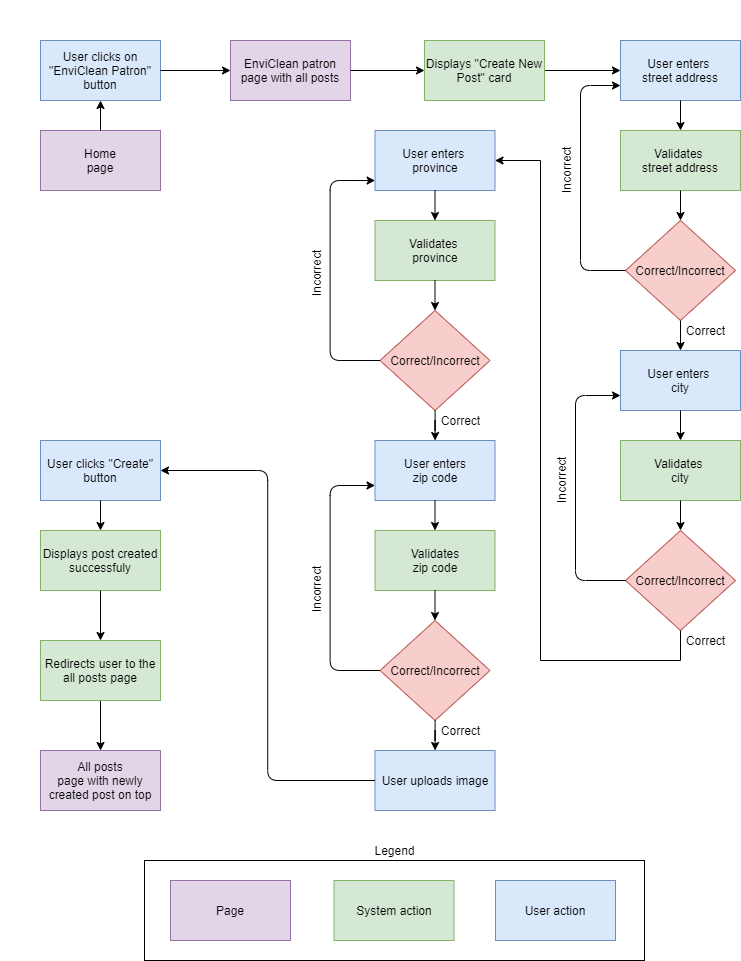

The diagram above was exported from draw.io. Its source (the exported page's mxGraphModel, read from the mxfile embedded in the PNG):
<mxGraphModel dx="2076" dy="1042" grid="1" gridSize="10" guides="1" tooltips="1" connect="1" arrows="1" fold="1" page="1" pageScale="1" pageWidth="827" pageHeight="1169" math="0" shadow="0">
  <root>
    <mxCell id="WIyWlLk6GJQsqaUBKTNV-0" />
    <mxCell id="WIyWlLk6GJQsqaUBKTNV-1" parent="WIyWlLk6GJQsqaUBKTNV-0" />
    <mxCell id="WGQJFKH-iQhOE2EfrwP6-1" value="" style="group" vertex="1" connectable="0" parent="WIyWlLk6GJQsqaUBKTNV-1">
      <mxGeometry x="60" y="40" width="700" height="920" as="geometry" />
    </mxCell>
    <mxCell id="gCngwMrIZ5plH6zoW0DG-1" value="Home&lt;br&gt;page" style="rounded=0;whiteSpace=wrap;html=1;fillColor=#e1d5e7;strokeColor=#9673a6;" parent="WGQJFKH-iQhOE2EfrwP6-1" vertex="1">
      <mxGeometry y="90" width="120" height="60" as="geometry" />
    </mxCell>
    <mxCell id="gCngwMrIZ5plH6zoW0DG-2" value="User clicks on &quot;EnviClean Patron&quot; button" style="rounded=0;whiteSpace=wrap;html=1;fillColor=#dae8fc;strokeColor=#6c8ebf;" parent="WGQJFKH-iQhOE2EfrwP6-1" vertex="1">
      <mxGeometry width="120" height="60" as="geometry" />
    </mxCell>
    <mxCell id="gCngwMrIZ5plH6zoW0DG-3" value="EnviClean patron&lt;br&gt;page with all posts" style="rounded=0;whiteSpace=wrap;html=1;fillColor=#e1d5e7;strokeColor=#9673a6;" parent="WGQJFKH-iQhOE2EfrwP6-1" vertex="1">
      <mxGeometry x="190" width="120" height="60" as="geometry" />
    </mxCell>
    <mxCell id="gCngwMrIZ5plH6zoW0DG-4" value="User enters &lt;br&gt;street address" style="rounded=0;whiteSpace=wrap;html=1;fillColor=#dae8fc;strokeColor=#6c8ebf;" parent="WGQJFKH-iQhOE2EfrwP6-1" vertex="1">
      <mxGeometry x="580" width="120" height="60" as="geometry" />
    </mxCell>
    <mxCell id="gCngwMrIZ5plH6zoW0DG-5" value="Validates &lt;br&gt;street address" style="rounded=0;whiteSpace=wrap;html=1;fillColor=#d5e8d4;strokeColor=#82b366;" parent="WGQJFKH-iQhOE2EfrwP6-1" vertex="1">
      <mxGeometry x="580" y="90" width="120" height="60" as="geometry" />
    </mxCell>
    <mxCell id="gCngwMrIZ5plH6zoW0DG-12" value="All posts&lt;br&gt;page with newly created post on top" style="rounded=0;whiteSpace=wrap;html=1;fillColor=#e1d5e7;strokeColor=#9673a6;" parent="WGQJFKH-iQhOE2EfrwP6-1" vertex="1">
      <mxGeometry y="710" width="120" height="60" as="geometry" />
    </mxCell>
    <mxCell id="gCngwMrIZ5plH6zoW0DG-13" value="" style="endArrow=classic;html=1;exitX=0.5;exitY=0;exitDx=0;exitDy=0;entryX=0.5;entryY=1;entryDx=0;entryDy=0;" parent="WGQJFKH-iQhOE2EfrwP6-1" source="gCngwMrIZ5plH6zoW0DG-1" target="gCngwMrIZ5plH6zoW0DG-2" edge="1">
      <mxGeometry width="50" height="50" as="geometry">
        <mxPoint x="140" y="150" as="sourcePoint" />
        <mxPoint x="60" y="70" as="targetPoint" />
      </mxGeometry>
    </mxCell>
    <mxCell id="gCngwMrIZ5plH6zoW0DG-14" value="" style="endArrow=classic;html=1;exitX=1;exitY=0.5;exitDx=0;exitDy=0;entryX=0;entryY=0.5;entryDx=0;entryDy=0;" parent="WGQJFKH-iQhOE2EfrwP6-1" source="gCngwMrIZ5plH6zoW0DG-2" target="gCngwMrIZ5plH6zoW0DG-3" edge="1">
      <mxGeometry width="50" height="50" as="geometry">
        <mxPoint x="130" y="40" as="sourcePoint" />
        <mxPoint x="200" y="40" as="targetPoint" />
      </mxGeometry>
    </mxCell>
    <mxCell id="gCngwMrIZ5plH6zoW0DG-16" value="" style="endArrow=classic;html=1;exitX=0.5;exitY=1;exitDx=0;exitDy=0;entryX=0.5;entryY=0;entryDx=0;entryDy=0;" parent="WGQJFKH-iQhOE2EfrwP6-1" source="gCngwMrIZ5plH6zoW0DG-4" target="gCngwMrIZ5plH6zoW0DG-5" edge="1">
      <mxGeometry width="50" height="50" as="geometry">
        <mxPoint x="150" y="60" as="sourcePoint" />
        <mxPoint x="220" y="60" as="targetPoint" />
      </mxGeometry>
    </mxCell>
    <mxCell id="gCngwMrIZ5plH6zoW0DG-27" value="Page" style="rounded=0;whiteSpace=wrap;html=1;fillColor=#e1d5e7;strokeColor=#9673a6;" parent="WGQJFKH-iQhOE2EfrwP6-1" vertex="1">
      <mxGeometry x="130" y="840" width="120" height="60" as="geometry" />
    </mxCell>
    <mxCell id="gCngwMrIZ5plH6zoW0DG-28" value="System action" style="rounded=0;whiteSpace=wrap;html=1;fillColor=#d5e8d4;strokeColor=#82b366;" parent="WGQJFKH-iQhOE2EfrwP6-1" vertex="1">
      <mxGeometry x="293.5" y="840" width="120" height="60" as="geometry" />
    </mxCell>
    <mxCell id="gCngwMrIZ5plH6zoW0DG-29" value="User action" style="rounded=0;whiteSpace=wrap;html=1;fillColor=#dae8fc;strokeColor=#6c8ebf;" parent="WGQJFKH-iQhOE2EfrwP6-1" vertex="1">
      <mxGeometry x="455" y="840" width="120" height="60" as="geometry" />
    </mxCell>
    <mxCell id="gCngwMrIZ5plH6zoW0DG-30" value="" style="rounded=0;whiteSpace=wrap;html=1;fillColor=none;" parent="WGQJFKH-iQhOE2EfrwP6-1" vertex="1">
      <mxGeometry x="104" y="820" width="500" height="100" as="geometry" />
    </mxCell>
    <mxCell id="gCngwMrIZ5plH6zoW0DG-31" value="Legend" style="text;html=1;align=center;verticalAlign=middle;resizable=0;points=[];autosize=1;strokeColor=none;" parent="WGQJFKH-iQhOE2EfrwP6-1" vertex="1">
      <mxGeometry x="324" y="800" width="60" height="20" as="geometry" />
    </mxCell>
    <mxCell id="gCngwMrIZ5plH6zoW0DG-33" value="Correct/Incorrect" style="rhombus;whiteSpace=wrap;html=1;fillColor=#f8cecc;strokeColor=#b85450;" parent="WGQJFKH-iQhOE2EfrwP6-1" vertex="1">
      <mxGeometry x="585" y="180" width="110" height="100" as="geometry" />
    </mxCell>
    <mxCell id="gCngwMrIZ5plH6zoW0DG-35" value="" style="endArrow=classic;html=1;exitX=0.5;exitY=1;exitDx=0;exitDy=0;entryX=0.5;entryY=0;entryDx=0;entryDy=0;" parent="WGQJFKH-iQhOE2EfrwP6-1" source="gCngwMrIZ5plH6zoW0DG-5" target="gCngwMrIZ5plH6zoW0DG-33" edge="1">
      <mxGeometry x="10" y="10" width="50" height="50" as="geometry">
        <mxPoint x="650" y="70" as="sourcePoint" />
        <mxPoint x="650" y="120" as="targetPoint" />
      </mxGeometry>
    </mxCell>
    <mxCell id="gCngwMrIZ5plH6zoW0DG-37" value="" style="endArrow=classic;html=1;entryX=0;entryY=0.75;entryDx=0;entryDy=0;exitX=0;exitY=0.5;exitDx=0;exitDy=0;edgeStyle=orthogonalEdgeStyle;" parent="WGQJFKH-iQhOE2EfrwP6-1" source="gCngwMrIZ5plH6zoW0DG-33" target="gCngwMrIZ5plH6zoW0DG-4" edge="1">
      <mxGeometry x="20" y="20" width="50" height="50" as="geometry">
        <mxPoint x="550" y="220" as="sourcePoint" />
        <mxPoint x="650" y="230" as="targetPoint" />
        <Array as="points">
          <mxPoint x="540" y="230" />
          <mxPoint x="540" y="45" />
        </Array>
      </mxGeometry>
    </mxCell>
    <mxCell id="gCngwMrIZ5plH6zoW0DG-38" value="Incorrect" style="text;html=1;align=center;verticalAlign=middle;resizable=0;points=[];autosize=1;strokeColor=none;rotation=-90;" parent="WGQJFKH-iQhOE2EfrwP6-1" vertex="1">
      <mxGeometry x="496" y="120" width="60" height="20" as="geometry" />
    </mxCell>
    <mxCell id="gCngwMrIZ5plH6zoW0DG-46" value="User enters &lt;br&gt;city" style="rounded=0;whiteSpace=wrap;html=1;fillColor=#dae8fc;strokeColor=#6c8ebf;" parent="WGQJFKH-iQhOE2EfrwP6-1" vertex="1">
      <mxGeometry x="580" y="310" width="120" height="60" as="geometry" />
    </mxCell>
    <mxCell id="gCngwMrIZ5plH6zoW0DG-67" value="" style="edgeStyle=orthogonalEdgeStyle;rounded=0;orthogonalLoop=1;jettySize=auto;html=1;" parent="WGQJFKH-iQhOE2EfrwP6-1" source="gCngwMrIZ5plH6zoW0DG-33" target="gCngwMrIZ5plH6zoW0DG-46" edge="1">
      <mxGeometry as="geometry" />
    </mxCell>
    <mxCell id="gCngwMrIZ5plH6zoW0DG-47" value="Validates &lt;br&gt;city" style="rounded=0;whiteSpace=wrap;html=1;fillColor=#d5e8d4;strokeColor=#82b366;" parent="WGQJFKH-iQhOE2EfrwP6-1" vertex="1">
      <mxGeometry x="580" y="400" width="120" height="60" as="geometry" />
    </mxCell>
    <mxCell id="gCngwMrIZ5plH6zoW0DG-48" value="" style="endArrow=classic;html=1;exitX=0.5;exitY=1;exitDx=0;exitDy=0;entryX=0.5;entryY=0;entryDx=0;entryDy=0;" parent="WGQJFKH-iQhOE2EfrwP6-1" source="gCngwMrIZ5plH6zoW0DG-46" target="gCngwMrIZ5plH6zoW0DG-47" edge="1">
      <mxGeometry x="-5" y="310" width="50" height="50" as="geometry">
        <mxPoint x="145" y="370" as="sourcePoint" />
        <mxPoint x="215" y="370" as="targetPoint" />
      </mxGeometry>
    </mxCell>
    <mxCell id="gCngwMrIZ5plH6zoW0DG-49" value="Correct/Incorrect" style="rhombus;whiteSpace=wrap;html=1;fillColor=#f8cecc;strokeColor=#b85450;" parent="WGQJFKH-iQhOE2EfrwP6-1" vertex="1">
      <mxGeometry x="585" y="490" width="110" height="100" as="geometry" />
    </mxCell>
    <mxCell id="gCngwMrIZ5plH6zoW0DG-50" value="" style="endArrow=classic;html=1;exitX=0.5;exitY=1;exitDx=0;exitDy=0;entryX=0.5;entryY=0;entryDx=0;entryDy=0;" parent="WGQJFKH-iQhOE2EfrwP6-1" source="gCngwMrIZ5plH6zoW0DG-47" target="gCngwMrIZ5plH6zoW0DG-49" edge="1">
      <mxGeometry x="5" y="320" width="50" height="50" as="geometry">
        <mxPoint x="645" y="380" as="sourcePoint" />
        <mxPoint x="645" y="430" as="targetPoint" />
      </mxGeometry>
    </mxCell>
    <mxCell id="gCngwMrIZ5plH6zoW0DG-51" value="" style="endArrow=classic;html=1;entryX=0;entryY=0.75;entryDx=0;entryDy=0;exitX=0;exitY=0.5;exitDx=0;exitDy=0;edgeStyle=orthogonalEdgeStyle;" parent="WGQJFKH-iQhOE2EfrwP6-1" source="gCngwMrIZ5plH6zoW0DG-49" target="gCngwMrIZ5plH6zoW0DG-46" edge="1">
      <mxGeometry x="15" y="330" width="50" height="50" as="geometry">
        <mxPoint x="545" y="530" as="sourcePoint" />
        <mxPoint x="645" y="540" as="targetPoint" />
        <Array as="points">
          <mxPoint x="535" y="540" />
          <mxPoint x="535" y="355" />
        </Array>
      </mxGeometry>
    </mxCell>
    <mxCell id="gCngwMrIZ5plH6zoW0DG-52" value="Incorrect" style="text;html=1;align=center;verticalAlign=middle;resizable=0;points=[];autosize=1;strokeColor=none;rotation=-90;" parent="WGQJFKH-iQhOE2EfrwP6-1" vertex="1">
      <mxGeometry x="491" y="430" width="60" height="20" as="geometry" />
    </mxCell>
    <mxCell id="gCngwMrIZ5plH6zoW0DG-53" value="User enters &lt;br&gt;province" style="rounded=0;whiteSpace=wrap;html=1;fillColor=#dae8fc;strokeColor=#6c8ebf;" parent="WGQJFKH-iQhOE2EfrwP6-1" vertex="1">
      <mxGeometry x="334.5" y="90" width="120" height="60" as="geometry" />
    </mxCell>
    <mxCell id="gCngwMrIZ5plH6zoW0DG-69" value="" style="edgeStyle=orthogonalEdgeStyle;rounded=0;orthogonalLoop=1;jettySize=auto;html=1;entryX=1;entryY=0.5;entryDx=0;entryDy=0;exitX=0.5;exitY=1;exitDx=0;exitDy=0;" parent="WGQJFKH-iQhOE2EfrwP6-1" source="gCngwMrIZ5plH6zoW0DG-49" target="gCngwMrIZ5plH6zoW0DG-53" edge="1">
      <mxGeometry as="geometry">
        <mxPoint x="620" y="630" as="sourcePoint" />
        <Array as="points">
          <mxPoint x="640" y="620" />
          <mxPoint x="500" y="620" />
          <mxPoint x="500" y="120" />
        </Array>
      </mxGeometry>
    </mxCell>
    <mxCell id="gCngwMrIZ5plH6zoW0DG-54" value="Validates &lt;br&gt;province" style="rounded=0;whiteSpace=wrap;html=1;fillColor=#d5e8d4;strokeColor=#82b366;" parent="WGQJFKH-iQhOE2EfrwP6-1" vertex="1">
      <mxGeometry x="334.5" y="180" width="120" height="60" as="geometry" />
    </mxCell>
    <mxCell id="gCngwMrIZ5plH6zoW0DG-55" value="" style="endArrow=classic;html=1;exitX=0.5;exitY=1;exitDx=0;exitDy=0;entryX=0.5;entryY=0;entryDx=0;entryDy=0;" parent="WGQJFKH-iQhOE2EfrwP6-1" source="gCngwMrIZ5plH6zoW0DG-53" target="gCngwMrIZ5plH6zoW0DG-54" edge="1">
      <mxGeometry x="-250.5" y="104" width="50" height="50" as="geometry">
        <mxPoint x="-100.5" y="164" as="sourcePoint" />
        <mxPoint x="-30.5" y="164" as="targetPoint" />
      </mxGeometry>
    </mxCell>
    <mxCell id="gCngwMrIZ5plH6zoW0DG-56" value="Correct/Incorrect" style="rhombus;whiteSpace=wrap;html=1;fillColor=#f8cecc;strokeColor=#b85450;" parent="WGQJFKH-iQhOE2EfrwP6-1" vertex="1">
      <mxGeometry x="339.5" y="270" width="110" height="100" as="geometry" />
    </mxCell>
    <mxCell id="gCngwMrIZ5plH6zoW0DG-57" value="" style="endArrow=classic;html=1;exitX=0.5;exitY=1;exitDx=0;exitDy=0;entryX=0.5;entryY=0;entryDx=0;entryDy=0;" parent="WGQJFKH-iQhOE2EfrwP6-1" source="gCngwMrIZ5plH6zoW0DG-54" target="gCngwMrIZ5plH6zoW0DG-56" edge="1">
      <mxGeometry x="-240.5" y="114" width="50" height="50" as="geometry">
        <mxPoint x="399.5" y="174" as="sourcePoint" />
        <mxPoint x="399.5" y="224" as="targetPoint" />
      </mxGeometry>
    </mxCell>
    <mxCell id="gCngwMrIZ5plH6zoW0DG-58" value="" style="endArrow=classic;html=1;exitX=0;exitY=0.5;exitDx=0;exitDy=0;edgeStyle=orthogonalEdgeStyle;entryX=0.001;entryY=0.834;entryDx=0;entryDy=0;entryPerimeter=0;" parent="WGQJFKH-iQhOE2EfrwP6-1" source="gCngwMrIZ5plH6zoW0DG-56" target="gCngwMrIZ5plH6zoW0DG-53" edge="1">
      <mxGeometry x="-230.5" y="124" width="50" height="50" as="geometry">
        <mxPoint x="299.5" y="324" as="sourcePoint" />
        <mxPoint x="324.5" y="150" as="targetPoint" />
        <Array as="points">
          <mxPoint x="289.5" y="320" />
          <mxPoint x="289.5" y="140" />
        </Array>
      </mxGeometry>
    </mxCell>
    <mxCell id="gCngwMrIZ5plH6zoW0DG-59" value="Incorrect" style="text;html=1;align=center;verticalAlign=middle;resizable=0;points=[];autosize=1;strokeColor=none;rotation=-90;" parent="WGQJFKH-iQhOE2EfrwP6-1" vertex="1">
      <mxGeometry x="245.5" y="224" width="60" height="20" as="geometry" />
    </mxCell>
    <mxCell id="gCngwMrIZ5plH6zoW0DG-60" value="User enters&lt;br&gt;zip code" style="rounded=0;whiteSpace=wrap;html=1;fillColor=#dae8fc;strokeColor=#6c8ebf;" parent="WGQJFKH-iQhOE2EfrwP6-1" vertex="1">
      <mxGeometry x="334.5" y="400" width="120" height="60" as="geometry" />
    </mxCell>
    <mxCell id="gCngwMrIZ5plH6zoW0DG-71" value="" style="edgeStyle=orthogonalEdgeStyle;rounded=0;orthogonalLoop=1;jettySize=auto;html=1;" parent="WGQJFKH-iQhOE2EfrwP6-1" source="gCngwMrIZ5plH6zoW0DG-56" target="gCngwMrIZ5plH6zoW0DG-60" edge="1">
      <mxGeometry x="-245.5" y="-530" as="geometry" />
    </mxCell>
    <mxCell id="gCngwMrIZ5plH6zoW0DG-61" value="Validates&lt;br&gt;zip code" style="rounded=0;whiteSpace=wrap;html=1;fillColor=#d5e8d4;strokeColor=#82b366;" parent="WGQJFKH-iQhOE2EfrwP6-1" vertex="1">
      <mxGeometry x="334.5" y="490" width="120" height="60" as="geometry" />
    </mxCell>
    <mxCell id="gCngwMrIZ5plH6zoW0DG-62" value="" style="endArrow=classic;html=1;exitX=0.5;exitY=1;exitDx=0;exitDy=0;entryX=0.5;entryY=0;entryDx=0;entryDy=0;" parent="WGQJFKH-iQhOE2EfrwP6-1" source="gCngwMrIZ5plH6zoW0DG-60" target="gCngwMrIZ5plH6zoW0DG-61" edge="1">
      <mxGeometry x="-250.5" y="420" width="50" height="50" as="geometry">
        <mxPoint x="-100.5" y="480" as="sourcePoint" />
        <mxPoint x="-30.5" y="480" as="targetPoint" />
      </mxGeometry>
    </mxCell>
    <mxCell id="gCngwMrIZ5plH6zoW0DG-63" value="Correct/Incorrect" style="rhombus;whiteSpace=wrap;html=1;fillColor=#f8cecc;strokeColor=#b85450;" parent="WGQJFKH-iQhOE2EfrwP6-1" vertex="1">
      <mxGeometry x="339.5" y="580" width="110" height="100" as="geometry" />
    </mxCell>
    <mxCell id="gCngwMrIZ5plH6zoW0DG-64" value="" style="endArrow=classic;html=1;exitX=0.5;exitY=1;exitDx=0;exitDy=0;entryX=0.5;entryY=0;entryDx=0;entryDy=0;" parent="WGQJFKH-iQhOE2EfrwP6-1" source="gCngwMrIZ5plH6zoW0DG-61" target="gCngwMrIZ5plH6zoW0DG-63" edge="1">
      <mxGeometry x="-240.5" y="430" width="50" height="50" as="geometry">
        <mxPoint x="399.5" y="490" as="sourcePoint" />
        <mxPoint x="399.5" y="540" as="targetPoint" />
      </mxGeometry>
    </mxCell>
    <mxCell id="gCngwMrIZ5plH6zoW0DG-65" value="" style="endArrow=classic;html=1;entryX=0;entryY=0.75;entryDx=0;entryDy=0;exitX=0;exitY=0.5;exitDx=0;exitDy=0;edgeStyle=orthogonalEdgeStyle;" parent="WGQJFKH-iQhOE2EfrwP6-1" source="gCngwMrIZ5plH6zoW0DG-63" target="gCngwMrIZ5plH6zoW0DG-60" edge="1">
      <mxGeometry x="-230.5" y="440" width="50" height="50" as="geometry">
        <mxPoint x="299.5" y="640" as="sourcePoint" />
        <mxPoint x="399.5" y="650" as="targetPoint" />
        <Array as="points">
          <mxPoint x="289.5" y="630" />
          <mxPoint x="289.5" y="445" />
        </Array>
      </mxGeometry>
    </mxCell>
    <mxCell id="gCngwMrIZ5plH6zoW0DG-66" value="Incorrect" style="text;html=1;align=center;verticalAlign=middle;resizable=0;points=[];autosize=1;strokeColor=none;rotation=-90;" parent="WGQJFKH-iQhOE2EfrwP6-1" vertex="1">
      <mxGeometry x="245.5" y="540" width="60" height="20" as="geometry" />
    </mxCell>
    <mxCell id="gCngwMrIZ5plH6zoW0DG-68" value="Correct" style="text;html=1;align=center;verticalAlign=middle;resizable=0;points=[];autosize=1;strokeColor=none;" parent="WGQJFKH-iQhOE2EfrwP6-1" vertex="1">
      <mxGeometry x="640" y="280" width="50" height="20" as="geometry" />
    </mxCell>
    <mxCell id="gCngwMrIZ5plH6zoW0DG-70" value="Correct" style="text;html=1;align=center;verticalAlign=middle;resizable=0;points=[];autosize=1;strokeColor=none;" parent="WGQJFKH-iQhOE2EfrwP6-1" vertex="1">
      <mxGeometry x="640" y="590" width="50" height="20" as="geometry" />
    </mxCell>
    <mxCell id="gCngwMrIZ5plH6zoW0DG-72" value="User uploads image" style="rounded=0;whiteSpace=wrap;html=1;fillColor=#dae8fc;strokeColor=#6c8ebf;" parent="WGQJFKH-iQhOE2EfrwP6-1" vertex="1">
      <mxGeometry x="334.5" y="710" width="120" height="60" as="geometry" />
    </mxCell>
    <mxCell id="gCngwMrIZ5plH6zoW0DG-73" value="" style="edgeStyle=orthogonalEdgeStyle;rounded=0;orthogonalLoop=1;jettySize=auto;html=1;" parent="WGQJFKH-iQhOE2EfrwP6-1" source="gCngwMrIZ5plH6zoW0DG-63" target="gCngwMrIZ5plH6zoW0DG-72" edge="1">
      <mxGeometry x="-245.5" y="-530" as="geometry" />
    </mxCell>
    <mxCell id="gCngwMrIZ5plH6zoW0DG-74" value="User clicks &quot;Create&quot; button" style="rounded=0;whiteSpace=wrap;html=1;fillColor=#dae8fc;strokeColor=#6c8ebf;" parent="WGQJFKH-iQhOE2EfrwP6-1" vertex="1">
      <mxGeometry y="400" width="120" height="60" as="geometry" />
    </mxCell>
    <mxCell id="gCngwMrIZ5plH6zoW0DG-75" value="Displays post created successfuly" style="rounded=0;whiteSpace=wrap;html=1;fillColor=#d5e8d4;strokeColor=#82b366;" parent="WGQJFKH-iQhOE2EfrwP6-1" vertex="1">
      <mxGeometry y="490" width="120" height="60" as="geometry" />
    </mxCell>
    <mxCell id="gCngwMrIZ5plH6zoW0DG-78" value="" style="edgeStyle=orthogonalEdgeStyle;rounded=0;orthogonalLoop=1;jettySize=auto;html=1;" parent="WGQJFKH-iQhOE2EfrwP6-1" source="gCngwMrIZ5plH6zoW0DG-74" target="gCngwMrIZ5plH6zoW0DG-75" edge="1">
      <mxGeometry x="-280" y="-530" as="geometry" />
    </mxCell>
    <mxCell id="gCngwMrIZ5plH6zoW0DG-80" value="" style="edgeStyle=orthogonalEdgeStyle;rounded=0;orthogonalLoop=1;jettySize=auto;html=1;" parent="WGQJFKH-iQhOE2EfrwP6-1" source="gCngwMrIZ5plH6zoW0DG-76" target="gCngwMrIZ5plH6zoW0DG-12" edge="1">
      <mxGeometry x="-280" y="-530" as="geometry" />
    </mxCell>
    <mxCell id="gCngwMrIZ5plH6zoW0DG-76" value="Redirects user to the all posts page" style="rounded=0;whiteSpace=wrap;html=1;fillColor=#d5e8d4;strokeColor=#82b366;" parent="WGQJFKH-iQhOE2EfrwP6-1" vertex="1">
      <mxGeometry y="600" width="120" height="60" as="geometry" />
    </mxCell>
    <mxCell id="gCngwMrIZ5plH6zoW0DG-79" value="" style="edgeStyle=orthogonalEdgeStyle;rounded=0;orthogonalLoop=1;jettySize=auto;html=1;" parent="WGQJFKH-iQhOE2EfrwP6-1" source="gCngwMrIZ5plH6zoW0DG-75" target="gCngwMrIZ5plH6zoW0DG-76" edge="1">
      <mxGeometry x="-280" y="-530" as="geometry" />
    </mxCell>
    <mxCell id="gCngwMrIZ5plH6zoW0DG-81" value="Correct" style="text;html=1;align=center;verticalAlign=middle;resizable=0;points=[];autosize=1;strokeColor=none;" parent="WGQJFKH-iQhOE2EfrwP6-1" vertex="1">
      <mxGeometry x="394.5" y="370" width="50" height="20" as="geometry" />
    </mxCell>
    <mxCell id="gCngwMrIZ5plH6zoW0DG-82" value="Correct" style="text;html=1;align=center;verticalAlign=middle;resizable=0;points=[];autosize=1;strokeColor=none;" parent="WGQJFKH-iQhOE2EfrwP6-1" vertex="1">
      <mxGeometry x="394.5" y="680" width="50" height="20" as="geometry" />
    </mxCell>
    <mxCell id="gCngwMrIZ5plH6zoW0DG-86" value="" style="edgeStyle=orthogonalEdgeStyle;rounded=0;orthogonalLoop=1;jettySize=auto;html=1;" parent="WGQJFKH-iQhOE2EfrwP6-1" source="gCngwMrIZ5plH6zoW0DG-84" target="gCngwMrIZ5plH6zoW0DG-4" edge="1">
      <mxGeometry as="geometry" />
    </mxCell>
    <mxCell id="gCngwMrIZ5plH6zoW0DG-84" value="Displays &quot;Create New Post&quot; card" style="rounded=0;whiteSpace=wrap;html=1;fillColor=#d5e8d4;strokeColor=#82b366;" parent="WGQJFKH-iQhOE2EfrwP6-1" vertex="1">
      <mxGeometry x="384" width="120" height="60" as="geometry" />
    </mxCell>
    <mxCell id="gCngwMrIZ5plH6zoW0DG-85" value="" style="edgeStyle=orthogonalEdgeStyle;rounded=0;orthogonalLoop=1;jettySize=auto;html=1;" parent="WGQJFKH-iQhOE2EfrwP6-1" source="gCngwMrIZ5plH6zoW0DG-3" target="gCngwMrIZ5plH6zoW0DG-84" edge="1">
      <mxGeometry as="geometry" />
    </mxCell>
    <mxCell id="WGQJFKH-iQhOE2EfrwP6-0" value="" style="endArrow=classic;html=1;exitX=0;exitY=0.5;exitDx=0;exitDy=0;edgeStyle=orthogonalEdgeStyle;entryX=1;entryY=0.5;entryDx=0;entryDy=0;" edge="1" parent="WGQJFKH-iQhOE2EfrwP6-1" source="gCngwMrIZ5plH6zoW0DG-72" target="gCngwMrIZ5plH6zoW0DG-74">
      <mxGeometry x="-220.5" y="450" width="50" height="50" as="geometry">
        <mxPoint x="349.5" y="640" as="sourcePoint" />
        <mxPoint x="150" y="89.20001220703125" as="targetPoint" />
      </mxGeometry>
    </mxCell>
  </root>
</mxGraphModel>